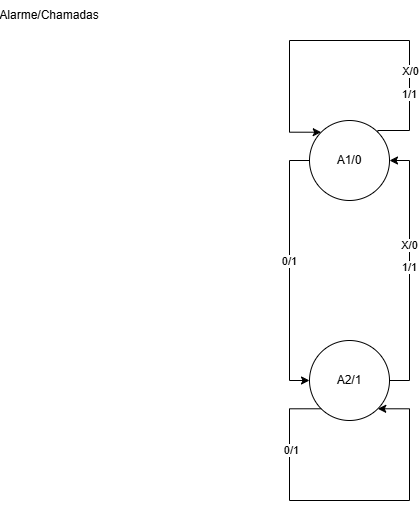

The diagram above was exported from draw.io. Its source (the exported page's mxGraphModel, read from the mxfile embedded in the PNG):
<mxGraphModel dx="1666" dy="793" grid="1" gridSize="10" guides="1" tooltips="1" connect="1" arrows="1" fold="1" page="1" pageScale="1" pageWidth="827" pageHeight="1169" math="0" shadow="0">
  <root>
    <mxCell id="0" />
    <mxCell id="1" parent="0" />
    <mxCell id="XZj5zmsEvx8w_Tbb36uG-5" style="edgeStyle=orthogonalEdgeStyle;rounded=0;orthogonalLoop=1;jettySize=auto;html=1;exitX=0;exitY=0.5;exitDx=0;exitDy=0;entryX=0;entryY=0.5;entryDx=0;entryDy=0;" edge="1" parent="1" source="XZj5zmsEvx8w_Tbb36uG-1" target="XZj5zmsEvx8w_Tbb36uG-2">
      <mxGeometry relative="1" as="geometry" />
    </mxCell>
    <mxCell id="XZj5zmsEvx8w_Tbb36uG-6" value="0/1" style="edgeLabel;html=1;align=center;verticalAlign=middle;resizable=0;points=[];" vertex="1" connectable="0" parent="XZj5zmsEvx8w_Tbb36uG-5">
      <mxGeometry x="-0.3385" y="-1" relative="1" as="geometry">
        <mxPoint y="34" as="offset" />
      </mxGeometry>
    </mxCell>
    <mxCell id="XZj5zmsEvx8w_Tbb36uG-1" value="A1/0" style="ellipse;whiteSpace=wrap;html=1;aspect=fixed;" vertex="1" parent="1">
      <mxGeometry x="350" y="150" width="80" height="80" as="geometry" />
    </mxCell>
    <mxCell id="XZj5zmsEvx8w_Tbb36uG-4" style="edgeStyle=orthogonalEdgeStyle;rounded=0;orthogonalLoop=1;jettySize=auto;html=1;exitX=1;exitY=0.5;exitDx=0;exitDy=0;entryX=1;entryY=0.5;entryDx=0;entryDy=0;" edge="1" parent="1" source="XZj5zmsEvx8w_Tbb36uG-2" target="XZj5zmsEvx8w_Tbb36uG-1">
      <mxGeometry relative="1" as="geometry" />
    </mxCell>
    <mxCell id="XZj5zmsEvx8w_Tbb36uG-14" value="X/0" style="edgeLabel;html=1;align=center;verticalAlign=middle;resizable=0;points=[];" vertex="1" connectable="0" parent="XZj5zmsEvx8w_Tbb36uG-4">
      <mxGeometry x="0.2" y="1" relative="1" as="geometry">
        <mxPoint as="offset" />
      </mxGeometry>
    </mxCell>
    <mxCell id="XZj5zmsEvx8w_Tbb36uG-16" value="1/1" style="edgeLabel;html=1;align=center;verticalAlign=middle;resizable=0;points=[];" vertex="1" connectable="0" parent="XZj5zmsEvx8w_Tbb36uG-4">
      <mxGeometry x="0.0308" relative="1" as="geometry">
        <mxPoint x="-1" as="offset" />
      </mxGeometry>
    </mxCell>
    <mxCell id="XZj5zmsEvx8w_Tbb36uG-2" value="A2/1" style="ellipse;whiteSpace=wrap;html=1;aspect=fixed;" vertex="1" parent="1">
      <mxGeometry x="350" y="370" width="80" height="80" as="geometry" />
    </mxCell>
    <mxCell id="XZj5zmsEvx8w_Tbb36uG-7" style="edgeStyle=orthogonalEdgeStyle;rounded=0;orthogonalLoop=1;jettySize=auto;html=1;exitX=0;exitY=1;exitDx=0;exitDy=0;entryX=1;entryY=1;entryDx=0;entryDy=0;" edge="1" parent="1" source="XZj5zmsEvx8w_Tbb36uG-2" target="XZj5zmsEvx8w_Tbb36uG-2">
      <mxGeometry relative="1" as="geometry">
        <Array as="points">
          <mxPoint x="330" y="438" />
          <mxPoint x="330" y="530" />
          <mxPoint x="450" y="530" />
          <mxPoint x="450" y="438" />
        </Array>
      </mxGeometry>
    </mxCell>
    <mxCell id="XZj5zmsEvx8w_Tbb36uG-8" value="0/1" style="edgeLabel;html=1;align=center;verticalAlign=middle;resizable=0;points=[];" vertex="1" connectable="0" parent="XZj5zmsEvx8w_Tbb36uG-7">
      <mxGeometry x="-0.6543" y="1" relative="1" as="geometry">
        <mxPoint y="10" as="offset" />
      </mxGeometry>
    </mxCell>
    <mxCell id="XZj5zmsEvx8w_Tbb36uG-9" style="edgeStyle=orthogonalEdgeStyle;rounded=0;orthogonalLoop=1;jettySize=auto;html=1;exitX=1;exitY=0;exitDx=0;exitDy=0;entryX=0;entryY=0;entryDx=0;entryDy=0;" edge="1" parent="1" source="XZj5zmsEvx8w_Tbb36uG-1" target="XZj5zmsEvx8w_Tbb36uG-1">
      <mxGeometry relative="1" as="geometry">
        <Array as="points">
          <mxPoint x="418" y="160" />
          <mxPoint x="450" y="160" />
          <mxPoint x="450" y="70" />
          <mxPoint x="330" y="70" />
          <mxPoint x="330" y="162" />
        </Array>
      </mxGeometry>
    </mxCell>
    <mxCell id="XZj5zmsEvx8w_Tbb36uG-12" value="X/0" style="edgeLabel;html=1;align=center;verticalAlign=middle;resizable=0;points=[];" vertex="1" connectable="0" parent="XZj5zmsEvx8w_Tbb36uG-9">
      <mxGeometry x="-0.5452" relative="1" as="geometry">
        <mxPoint y="-10" as="offset" />
      </mxGeometry>
    </mxCell>
    <mxCell id="XZj5zmsEvx8w_Tbb36uG-15" value="1/1" style="edgeLabel;html=1;align=center;verticalAlign=middle;resizable=0;points=[];" vertex="1" connectable="0" parent="XZj5zmsEvx8w_Tbb36uG-9">
      <mxGeometry x="-0.6433" y="-1" relative="1" as="geometry">
        <mxPoint x="-2" y="-5" as="offset" />
      </mxGeometry>
    </mxCell>
    <mxCell id="XZj5zmsEvx8w_Tbb36uG-17" value="Alarme/Chamadas" style="text;html=1;align=center;verticalAlign=middle;whiteSpace=wrap;rounded=0;" vertex="1" parent="1">
      <mxGeometry x="60" y="30" width="60" height="30" as="geometry" />
    </mxCell>
  </root>
</mxGraphModel>